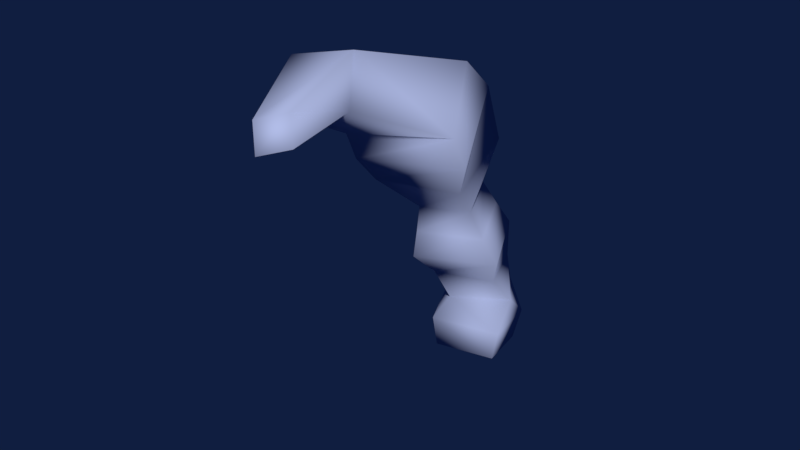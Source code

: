 # Source: Sketchfab_2017_11_01_03_36_53.blend  (saved by Blender 2.79.0; exported with 4.5.12 LTS)
import bpy
from mathutils import Matrix  # noqa: F401  (used for matrix-valued properties, if any)

bpy.ops.wm.read_factory_settings(use_empty=True)
scene = bpy.context.scene
scene.name = 'Scene'

# ---- collections
col_collection_1 = bpy.data.collections.new('Collection 1'); scene.collection.children.link(col_collection_1)

# ---- materials (node trees are filled in below, after node groups)
mat_smoke_mat = bpy.data.materials.new('Smoke_mat')
mat_smoke_mat.alpha_threshold = 0.0
mat_smoke_mat.use_transparent_shadow = False
mat_smoke_mat.diffuse_color = (0.4618, 0.5235, 0.8, 1.0)
mat_smoke_mat.roughness = 0.5
mat_smoke_mat.specular_intensity = 0.0

# ---- material node trees

# ---- world
world_world = bpy.data.worlds.new('World'); scene.world = world_world
world_world.color = (0.005277, 0.01286, 0.05085)
world_world.use_sun_shadow = False
world_world.sun_shadow_jitter_overblur = 0.0
world_world.cycles.sampling_method = 'MANUAL'

# ---- meshes
me_smoke = bpy.data.meshes.new('smoke')
me_smoke.from_pydata([(-1.0, -1.0, -1.0), (-0.5861, -1.287, 0.9662), (-1.0, 1.0, -1.0), (-1.285, 0.5871, 0.94), (1.0, -1.0, -1.0), (1.285, -0.5871, 1.06), (1.0, 1.0, -1.0), (0.5861, 1.287, 1.034), (-1.476, -2.508, 2.587), (-2.072, 0.0332, 3.19), (0.5392, 0.6172, 3.309), (1.135, -1.924, 2.707), (-1.188, -3.021, 4.497), (-1.423, -1.542, 5.077), (0.1658, -1.313, 5.136), (0.4009, -2.792, 4.556), (-2.328, -5.274, 6.354), (-2.85, -2.658, 8.189), (0.3423, -2.151, 8.374), (0.8641, -4.767, 6.54), (-1.877, -11.42, 7.999), (-2.263, -10.97, 8.731), (-1.408, -10.69, 9.011), (-1.022, -11.14, 8.279), (0.7308, -2.364, 3.633), (-1.338, -2.728, 3.55), (-1.71, -0.7476, 4.132), (0.3587, -0.3839, 4.215), (-2.102, -1.559, 6.563), (0.7024, -1.75, 6.728), (0.5982, -4.321, 5.617), (-2.206, -4.13, 5.453), (0.6147, 0.5982, 2.125), (0.8535, -1.309, 1.872), (-1.083, -1.543, 1.823), (-1.322, 0.3636, 2.076), (-1.165, -1.165, 1.676e-08), (-1.165, 1.165, -1.304e-08), (1.165, 1.165, -1.676e-08), (1.165, -1.165, 1.304e-08), (-0.127, -2.874, 9.161), (0.6556, -5.307, 7.515), (-2.269, -6.095, 7.307), (-3.052, -3.662, 8.953), (-1.845, -6.753, 9.829), (-3.091, -8.012, 8.086), (-1.391, -7.698, 8.412), (-3.544, -7.068, 9.503)], [], [(36, 1, 3, 37), (37, 3, 7, 38), (38, 7, 5, 39), (39, 5, 1, 36), (2, 6, 4, 0), (33, 32, 10, 11), (25, 24, 15, 12), (35, 34, 8, 9), (34, 33, 11, 8), (32, 35, 9, 10), (29, 28, 17, 18), (27, 26, 13, 14), (24, 27, 14, 15), (26, 25, 12, 13), (46, 44, 22, 23), (30, 29, 18, 19), (28, 31, 16, 17), (31, 30, 19, 16), (22, 21, 20, 23), (47, 45, 20, 21), (45, 46, 23, 20), (44, 47, 21, 22), (9, 8, 25, 26), (11, 10, 27, 24), (10, 9, 26, 27), (8, 11, 24, 25), (12, 15, 30, 31), (13, 12, 31, 28), (15, 14, 29, 30), (14, 13, 28, 29), (7, 3, 35, 32), (1, 5, 33, 34), (3, 1, 34, 35), (5, 7, 32, 33), (4, 39, 36, 0), (6, 38, 39, 4), (2, 37, 38, 6), (0, 36, 37, 2), (18, 17, 43, 40), (16, 19, 41, 42), (17, 16, 42, 43), (19, 18, 40, 41), (40, 43, 47, 44), (42, 41, 46, 45), (43, 42, 45, 47), (41, 40, 44, 46)])
me_smoke.polygons.foreach_set('use_smooth', [True] * 46)
me_smoke.materials.append(mat_smoke_mat)
me_smoke.use_remesh_preserve_volume = False
me_smoke.use_remesh_preserve_attributes = False
me_smoke.use_mirror_vertex_groups = False
me_smoke.update()

# ---- objects
ob_smoke = bpy.data.objects.new('smoke', me_smoke)

# ---- transforms, parenting, visibility, modifiers, constraints
ob_smoke.location = (4.216, -3.314, 9.85)
ob_smoke.rotation_euler = (-0.1356, 0.01275, 0.243)
ob_smoke.scale = (0.244, 0.244, 0.244)
ob_smoke.lineart.crease_threshold = 0.0

# ---- collection membership
col_collection_1.objects.link(ob_smoke)

# ---- scene / render settings (as saved in the file)
scene.frame_start = 1; scene.frame_end = 68; scene.frame_set(65)
scene.render.engine = 'BLENDER_EEVEE_NEXT'
scene.render.resolution_percentage = 50
scene.render.dither_intensity = 0.0
scene.cycles.use_denoising = False
scene.cycles.samples = 128
scene.cycles.sampling_pattern = 'TABULATED_SOBOL'
scene.cycles.use_adaptive_sampling = False
scene.cycles.use_light_tree = False
scene.cycles.blur_glossy = 0.0
scene.cycles.sample_clamp_indirect = 0.0
scene.view_settings.view_transform = 'Standard'
bpy.context.view_layer.update()

# ---- added for rendering (the .blend has no active camera and no usable light): camera, sun
cam_auto = bpy.data.cameras.new('AutoCamera')
cam_auto.lens = 50.0
cam_auto.sensor_width = 36.0
cam_auto.clip_end = 1000.0
ob_auto_camera = bpy.data.objects.new('AutoCamera', cam_auto)
scene.collection.objects.link(ob_auto_camera)
ob_auto_camera.location = (8.76534, -9.7852, 14.713)
ob_auto_camera.rotation_euler = (1.09748, -7.21219e-08, 0.694738)
scene.camera = ob_auto_camera
light_auto_sun = bpy.data.lights.new('AutoSun', 'SUN')
light_auto_sun.energy = 3.0
light_auto_sun.angle = 0.0523599
ob_auto_sun = bpy.data.objects.new('AutoSun', light_auto_sun)
scene.collection.objects.link(ob_auto_sun)
ob_auto_sun.rotation_euler = (0.872665, 0.174533, 0.523599)
bpy.context.view_layer.update()
